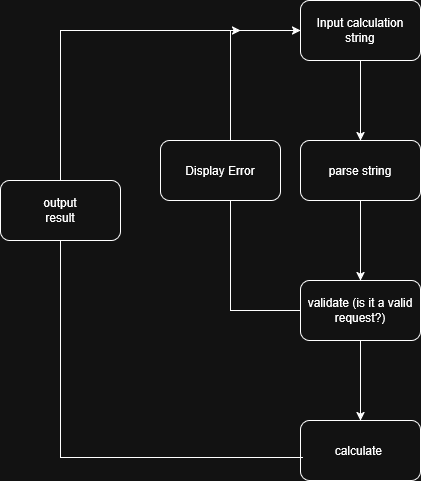

The diagram above was exported from draw.io. Its source (the exported page's mxGraphModel, read from the mxfile embedded in the PNG):
<mxGraphModel dx="1314" dy="763" grid="1" gridSize="10" guides="1" tooltips="1" connect="1" arrows="1" fold="1" page="1" pageScale="1" pageWidth="827" pageHeight="1169" math="0" shadow="0">
  <root>
    <mxCell id="0" />
    <mxCell id="1" parent="0" />
    <mxCell id="Wi7_J21sNS6AqF-260gl-3" edge="1" parent="1" source="Wi7_J21sNS6AqF-260gl-1" style="edgeStyle=orthogonalEdgeStyle;rounded=0;orthogonalLoop=1;jettySize=auto;html=1;" target="Wi7_J21sNS6AqF-260gl-2" value="">
      <mxGeometry relative="1" as="geometry" />
    </mxCell>
    <mxCell id="Wi7_J21sNS6AqF-260gl-1" parent="1" style="rounded=1;whiteSpace=wrap;html=1;" value="Input calculation string" vertex="1">
      <mxGeometry height="60" width="120" x="370" y="20" as="geometry" />
    </mxCell>
    <mxCell id="Wi7_J21sNS6AqF-260gl-5" edge="1" parent="1" source="Wi7_J21sNS6AqF-260gl-2" style="edgeStyle=orthogonalEdgeStyle;rounded=0;orthogonalLoop=1;jettySize=auto;html=1;" target="Wi7_J21sNS6AqF-260gl-4" value="">
      <mxGeometry relative="1" as="geometry" />
    </mxCell>
    <mxCell id="Wi7_J21sNS6AqF-260gl-2" parent="1" style="whiteSpace=wrap;html=1;rounded=1;" value="parse string" vertex="1">
      <mxGeometry height="60" width="120" x="370" y="160" as="geometry" />
    </mxCell>
    <mxCell id="Wi7_J21sNS6AqF-260gl-7" edge="1" parent="1" source="Wi7_J21sNS6AqF-260gl-4" style="edgeStyle=orthogonalEdgeStyle;rounded=0;orthogonalLoop=1;jettySize=auto;html=1;" target="Wi7_J21sNS6AqF-260gl-6" value="">
      <mxGeometry relative="1" as="geometry" />
    </mxCell>
    <mxCell id="Wi7_J21sNS6AqF-260gl-4" parent="1" style="whiteSpace=wrap;html=1;rounded=1;" value="validate (is it a valid request?)" vertex="1">
      <mxGeometry height="60" width="120" x="370" y="300" as="geometry" />
    </mxCell>
    <mxCell id="Wi7_J21sNS6AqF-260gl-6" parent="1" style="whiteSpace=wrap;html=1;rounded=1;" value="calculate&amp;nbsp;" vertex="1">
      <mxGeometry height="60" width="120" x="370" y="440" as="geometry" />
    </mxCell>
    <mxCell id="Wi7_J21sNS6AqF-260gl-8" edge="1" parent="1" source="Wi7_J21sNS6AqF-260gl-4" style="endArrow=classic;html=1;rounded=0;exitX=0;exitY=0.5;exitDx=0;exitDy=0;entryX=0;entryY=0.5;entryDx=0;entryDy=0;" target="Wi7_J21sNS6AqF-260gl-1" value="">
      <mxGeometry height="50" relative="1" width="50" as="geometry">
        <Array as="points">
          <mxPoint x="300" y="330" />
          <mxPoint x="300" y="50" />
        </Array>
        <mxPoint x="260" y="330" as="sourcePoint" />
        <mxPoint x="300" as="targetPoint" />
      </mxGeometry>
    </mxCell>
    <mxCell id="Wi7_J21sNS6AqF-260gl-9" parent="1" style="rounded=1;whiteSpace=wrap;html=1;" value="Display Error" vertex="1">
      <mxGeometry height="60" width="120" x="230" y="160" as="geometry" />
    </mxCell>
    <mxCell id="Wi7_J21sNS6AqF-260gl-10" edge="1" parent="1" source="Wi7_J21sNS6AqF-260gl-6" style="endArrow=classic;html=1;rounded=0;exitX=0.017;exitY=0.617;exitDx=0;exitDy=0;exitPerimeter=0;" value="">
      <mxGeometry height="50" relative="1" width="50" as="geometry">
        <Array as="points">
          <mxPoint x="130" y="477" />
          <mxPoint x="130" y="50" />
        </Array>
        <mxPoint x="290" y="490" as="sourcePoint" />
        <mxPoint x="310" y="50" as="targetPoint" />
      </mxGeometry>
    </mxCell>
    <mxCell id="Wi7_J21sNS6AqF-260gl-12" parent="1" style="rounded=1;whiteSpace=wrap;html=1;" value="&lt;div&gt;output&lt;/div&gt;&lt;div&gt;result&lt;/div&gt;" vertex="1">
      <mxGeometry height="60" width="120" x="70" y="200" as="geometry" />
    </mxCell>
  </root>
</mxGraphModel>